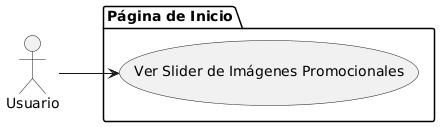

The diagram above was rendered by PlantUML. Its source (embedded in the PNG):
@startuml
left to right direction

actor "Usuario" as u

package "Página de Inicio" {
  usecase "Ver Slider de Imágenes Promocionales" as UC1
}

u --> UC1
@enduml